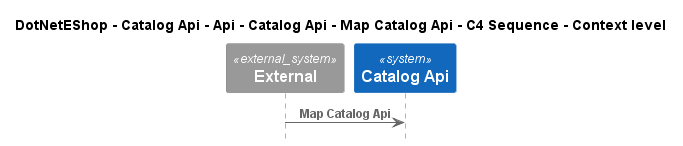

The diagram above was rendered by PlantUML. Its source (embedded in the PNG):
@startuml
!include ..\..\..\..\..\..\..\..\..\.c4s\C4_Sequence.puml

title DotNetEShop - Catalog Api - Api - Catalog Api - Map Catalog Api - C4 Sequence - Context level

System_Ext(C4InterFlow.SoftwareSystems.ExternalSystem, "External", "")
System(DotNetEShop.SoftwareSystems.CatalogApi, "Catalog Api", "")

Rel(C4InterFlow.SoftwareSystems.ExternalSystem, DotNetEShop.SoftwareSystems.CatalogApi, "Map Catalog Api")


@enduml